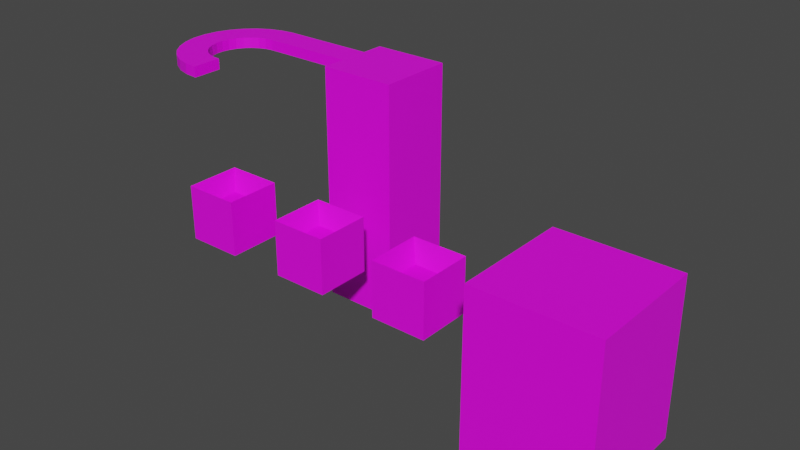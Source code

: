 # Source: level_1.blend  (saved by Blender 3.5.10; exported with 4.5.12 LTS)
import bpy
from mathutils import Matrix  # noqa: F401  (used for matrix-valued properties, if any)

bpy.ops.wm.read_factory_settings(use_empty=True)
scene = bpy.context.scene
scene.name = 'Scene'

# ---- collections
col_collection = bpy.data.collections.new('Collection'); scene.collection.children.link(col_collection)

# ---- images (referenced by path relative to the original .blend; pixels are not part of the script)
import os
ASSET_DIR = os.environ.get("B2B_ASSET_DIR", "")  # directory of the original .blend (textures are referenced by path, not embedded)
HERE = os.path.dirname(os.path.abspath(__file__))  # packed textures are extracted next to this script under _unpacked/

def load_image(name, relpath, width, height, colorspace="sRGB"):
    """Load a texture the original file referenced (path relative to the .blend, or extracted next to this script)."""
    p = next((c for c in (os.path.join(HERE, relpath), os.path.join(ASSET_DIR, relpath)) if relpath and os.path.exists(c)), "")
    if p:
        img = bpy.data.images.load(p, check_existing=True)
        img.name = name
    else:  # same state as the original file: an image datablock whose file is absent (Cycles renders it pink)
        img = bpy.data.images.new(name, width, height)
        img.source = "FILE"
        img.filepath = "//" + (relpath or name)
    img.colorspace_settings.name = colorspace
    return img
img_img_20230425_wa0009_jpg = load_image('IMG-20230425-WA0009.jpg', 'IMG-20230425-WA0009.jpg', 1024, 1024, 'sRGB')
img_img_20230425_wa0009_jpg_003 = load_image('IMG-20230425-WA0009.jpg.003', 'IMG-20230425-WA0009.jpg', 1024, 1024, 'sRGB')
img_img_20230425_wa0009_jpg_004 = load_image('IMG-20230425-WA0009.jpg.004', 'IMG-20230425-WA0009.jpg', 1024, 1024, 'sRGB')

# ---- materials (node trees are filled in below, after node groups)
mat_material_001 = bpy.data.materials.new('Material.001')
mat_material_001.use_transparent_shadow = False
mat_material_002 = bpy.data.materials.new('Material.002')
mat_material_002.use_transparent_shadow = False
mat_material_005 = bpy.data.materials.new('Material.005')
mat_material_005.use_transparent_shadow = False

# ---- material node trees
mat_material_001.use_nodes = True; mat_material_001.node_tree.nodes.clear()
_N = mat_material_001.node_tree.nodes; _L = mat_material_001.node_tree.links
n0 = _N.new('ShaderNodeBsdfPrincipled'); n0.name = 'Principled BSDF'; n0.location = (10, 300)
n0.distribution = 'GGX'
n0.subsurface_method = 'RANDOM_WALK_SKIN'
n0.inputs[3].default_value = 1.45
n0.inputs[27].default_value = (0.0, 0.0, 0.0, 1.0)
n0.inputs[28].default_value = 1.0
n1 = _N.new('ShaderNodeOutputMaterial'); n1.name = 'Material Output'; n1.location = (300, 300)
n2 = _N.new('ShaderNodeTexImage'); n2.name = 'Image Texture'; n2.location = (-280, 280)
n2.image = img_img_20230425_wa0009_jpg
_L.new(n0.outputs[0], n1.inputs[0])
_L.new(n2.outputs[0], n0.inputs[0])
n1.is_active_output = True
mat_material_002.use_nodes = True; mat_material_002.node_tree.nodes.clear()
_N = mat_material_002.node_tree.nodes; _L = mat_material_002.node_tree.links
n0 = _N.new('ShaderNodeBsdfPrincipled'); n0.name = 'Principled BSDF'; n0.location = (10, 300)
n0.distribution = 'GGX'
n0.subsurface_method = 'RANDOM_WALK_SKIN'
n0.inputs[3].default_value = 1.45
n0.inputs[27].default_value = (0.0, 0.0, 0.0, 1.0)
n0.inputs[28].default_value = 1.0
n1 = _N.new('ShaderNodeOutputMaterial'); n1.name = 'Material Output'; n1.location = (300, 300)
n2 = _N.new('ShaderNodeTexImage'); n2.name = 'Image Texture'; n2.location = (-280, 280)
n2.image = img_img_20230425_wa0009_jpg_003
_L.new(n0.outputs[0], n1.inputs[0])
_L.new(n2.outputs[0], n0.inputs[0])
n1.is_active_output = True
mat_material_005.use_nodes = True; mat_material_005.node_tree.nodes.clear()
_N = mat_material_005.node_tree.nodes; _L = mat_material_005.node_tree.links
n0 = _N.new('ShaderNodeBsdfPrincipled'); n0.name = 'Principled BSDF'; n0.location = (10, 300)
n0.distribution = 'GGX'
n0.subsurface_method = 'RANDOM_WALK_SKIN'
n0.inputs[3].default_value = 1.45
n0.inputs[27].default_value = (0.0, 0.0, 0.0, 1.0)
n0.inputs[28].default_value = 1.0
n1 = _N.new('ShaderNodeOutputMaterial'); n1.name = 'Material Output'; n1.location = (300, 300)
n2 = _N.new('ShaderNodeTexImage'); n2.name = 'Image Texture'; n2.location = (-280, 280)
n2.image = img_img_20230425_wa0009_jpg_004
_L.new(n0.outputs[0], n1.inputs[0])
_L.new(n2.outputs[0], n0.inputs[0])
n1.is_active_output = True

# ---- world
world_world = bpy.data.worlds.new('World'); scene.world = world_world
world_world.use_nodes = True; world_world.node_tree.nodes.clear()
_N = world_world.node_tree.nodes; _L = world_world.node_tree.links
n0 = _N.new('ShaderNodeOutputWorld'); n0.name = 'World Output'; n0.location = (300, 300)
n1 = _N.new('ShaderNodeBackground'); n1.name = 'Background'; n1.location = (10, 300)
n1.inputs[0].default_value = (0.05088, 0.05088, 0.05088, 1.0)
_L.new(n1.outputs[0], n0.inputs[0])
n0.is_active_output = True
world_world.color = (0.05088, 0.05088, 0.05088)
world_world.use_sun_shadow = False
world_world.sun_shadow_jitter_overblur = 0.0

# ---- meshes
me_cube_001 = bpy.data.meshes.new('Cube.001')
me_cube_001.from_pydata([(-2.0, -2.0, 0.0), (-2.0, -2.0, 12.5), (-2.0, 2.0, 0.0), (-2.0, 2.0, 12.5), (2.0, -2.0, 0.0), (2.0, -2.0, 12.5), (2.0, 2.0, 0.0), (2.0, 2.0, 12.5), (-2.0, 0.8114, 0.0), (-2.0, 0.8114, 12.5), (2.0, 0.8114, 0.0), (2.0, 0.8114, 12.5), (-2.0, -0.7349, 0.0), (2.0, -0.7349, 12.5), (-2.0, -0.7349, 12.5), (2.0, -0.7349, 0.0), (-2.0, -2.0, 11.95), (-2.0, 2.0, 11.95), (2.0, 2.0, 11.95), (2.0, -2.0, 11.95), (2.0, 0.8114, 11.95), (-2.0, 0.8114, 11.95), (-2.0, -0.7349, 11.95), (2.0, -0.7349, 11.95), (-5.943, 0.8114, 12.5), (-5.943, -0.7349, 12.5), (-5.943, 0.8114, 11.95), (-5.943, -0.7349, 11.95), (-6.943, 0.8114, 12.5), (-6.943, -0.7349, 12.5), (-6.943, 0.8114, 11.95), (-6.943, -0.7349, 11.95), (-7.651, 0.7197, 12.5), (-7.329, -0.7928, 12.5), (-7.651, 0.7197, 11.95), (-7.329, -0.7928, 11.95), (-8.324, 0.4828, 12.5), (-7.695, -0.9297, 12.5), (-8.324, 0.4828, 11.95), (-7.695, -0.9297, 11.95), (-8.933, 0.1112, 12.5), (-8.024, -1.14, 12.5), (-8.933, 0.1112, 11.95), (-8.024, -1.14, 11.95), (-9.451, -0.3789, 12.5), (-8.302, -1.414, 12.5), (-9.451, -0.3789, 11.95), (-8.302, -1.414, 11.95), (-9.857, -0.9662, 12.5), (-8.518, -1.739, 12.5), (-9.857, -0.9662, 11.95), (-8.518, -1.739, 11.95), (-10.13, -1.625, 12.5), (-8.661, -2.103, 12.5), (-10.13, -1.625, 11.95), (-8.661, -2.103, 11.95), (-10.26, -2.326, 12.5), (-8.725, -2.488, 12.5), (-10.26, -2.326, 11.95), (-8.725, -2.488, 11.95), (-10.25, -3.04, 12.5), (-8.708, -2.878, 12.5), (-10.25, -3.04, 11.95), (-8.708, -2.878, 11.95), (-10.08, -3.734, 12.5), (-8.61, -3.256, 12.5), (-10.08, -3.734, 11.95), (-8.61, -3.256, 11.95), (-9.774, -4.378, 12.5), (-8.435, -3.605, 12.5), (-9.774, -4.378, 11.95), (-8.435, -3.605, 11.95), (-9.341, -4.945, 12.5), (-8.192, -3.911, 12.5), (-9.341, -4.945, 11.95), (-8.192, -3.911, 11.95), (-8.799, -5.41, 12.5), (-7.891, -4.159, 12.5), (-8.799, -5.41, 11.95), (-7.891, -4.159, 11.95), (-8.173, -5.752, 12.5), (-7.544, -4.339, 12.5), (-8.173, -5.752, 11.95), (-7.544, -4.339, 11.95), (-7.489, -5.956, 12.5), (-7.168, -4.443, 12.5), (-7.489, -5.956, 11.95), (-7.168, -4.443, 11.95), (-6.778, -6.013, 12.5), (-6.778, -4.467, 12.5), (-6.778, -6.013, 11.95), (-6.778, -4.467, 11.95)], [], [(21, 9, 3, 17), (17, 3, 7, 18), (23, 13, 5, 19), (19, 5, 1, 16), (12, 15, 4, 0), (13, 14, 1, 5), (7, 3, 9, 11), (2, 6, 10, 8), (18, 7, 11, 20), (14, 9, 24, 25), (16, 1, 14, 22), (11, 9, 14, 13), (8, 10, 15, 12), (20, 11, 13, 23), (10, 20, 23, 15), (0, 16, 22, 12), (12, 22, 21, 8), (6, 18, 20, 10), (4, 19, 16, 0), (15, 23, 19, 4), (2, 17, 18, 6), (8, 21, 17, 2), (27, 25, 29, 31), (9, 21, 26, 24), (21, 22, 27, 26), (22, 14, 25, 27), (30, 31, 35, 34), (25, 24, 28, 29), (26, 27, 31, 30), (24, 26, 30, 28), (32, 34, 38, 36), (28, 30, 34, 32), (31, 29, 33, 35), (29, 28, 32, 33), (39, 37, 41, 43), (35, 33, 37, 39), (33, 32, 36, 37), (34, 35, 39, 38), (42, 43, 47, 46), (37, 36, 40, 41), (38, 39, 43, 42), (36, 38, 42, 40), (47, 45, 49, 51), (40, 42, 46, 44), (43, 41, 45, 47), (41, 40, 44, 45), (51, 49, 53, 55), (45, 44, 48, 49), (46, 47, 51, 50), (44, 46, 50, 48), (54, 55, 59, 58), (49, 48, 52, 53), (50, 51, 55, 54), (48, 50, 54, 52), (59, 57, 61, 63), (52, 54, 58, 56), (55, 53, 57, 59), (53, 52, 56, 57), (61, 60, 64, 65), (57, 56, 60, 61), (58, 59, 63, 62), (56, 58, 62, 60), (66, 67, 71, 70), (62, 63, 67, 66), (60, 62, 66, 64), (63, 61, 65, 67), (71, 69, 73, 75), (64, 66, 70, 68), (67, 65, 69, 71), (65, 64, 68, 69), (74, 75, 79, 78), (69, 68, 72, 73), (70, 71, 75, 74), (68, 70, 74, 72), (76, 78, 82, 80), (72, 74, 78, 76), (75, 73, 77, 79), (73, 72, 76, 77), (83, 81, 85, 87), (79, 77, 81, 83), (77, 76, 80, 81), (78, 79, 83, 82), (86, 87, 91, 90), (81, 80, 84, 85), (82, 83, 87, 86), (80, 82, 86, 84), (91, 89, 88, 90), (84, 86, 90, 88), (87, 85, 89, 91), (85, 84, 88, 89)])
_uv = me_cube_001.uv_layers.new(name='UVMap')
_uv.uv.foreach_set('vector', [0.586, 0.6482, 0.586, 0.6629, 0.6424, 0.6629, 0.6424, 0.6482, 0.6607, 0.6482, 0.6607, 0.6629, 0.8504, 0.6629, 0.8504, 0.6482, 0.5127, 0.6482, 0.5127, 0.6629, 0.4527, 0.6629, 0.4527, 0.6482, 0.8504, 0.6482, 0.8504, 0.6629, 0.6607, 0.6629, 0.6607, 0.6482, 0.6607, 0.659, 0.8504, 0.659, 0.8504, 0.6253, 0.6607, 0.6253, 0.8504, 0.659, 0.6607, 0.659, 0.6607, 0.6253, 0.8504, 0.6253, 0.8504, 0.732, 0.6607, 0.732, 0.6607, 0.7003, 0.8504, 0.7003, 0.6607, 0.732, 0.8504, 0.732, 0.8504, 0.7003, 0.6607, 0.7003, 0.6424, 0.6482, 0.6424, 0.6629, 0.586, 0.6629, 0.586, 0.6482, 0.6607, 0.659, 0.6607, 0.7003, 0.4738, 0.7003, 0.4738, 0.659, 0.4527, 0.6482, 0.4527, 0.6629, 0.5127, 0.6629, 0.5127, 0.6482, 0.8504, 0.7003, 0.6607, 0.7003, 0.6607, 0.659, 0.8504, 0.659, 0.6607, 0.7003, 0.8504, 0.7003, 0.8504, 0.659, 0.6607, 0.659, 0.586, 0.6482, 0.586, 0.6629, 0.5127, 0.6629, 0.5127, 0.6482, 0.586, 0.3295, 0.586, 0.6482, 0.5127, 0.6482, 0.5127, 0.3295, 0.4527, 0.3295, 0.4527, 0.6482, 0.5127, 0.6482, 0.5127, 0.3295, 0.5127, 0.3295, 0.5127, 0.6482, 0.586, 0.6482, 0.586, 0.3295, 0.6424, 0.3295, 0.6424, 0.6482, 0.586, 0.6482, 0.586, 0.3295, 0.8504, 0.3295, 0.8504, 0.6482, 0.6607, 0.6482, 0.6607, 0.3295, 0.5127, 0.3295, 0.5127, 0.6482, 0.4527, 0.6482, 0.4527, 0.3295, 0.6607, 0.3295, 0.6607, 0.6482, 0.8504, 0.6482, 0.8504, 0.3295, 0.586, 0.3295, 0.586, 0.6482, 0.6424, 0.6482, 0.6424, 0.3295, 0.4738, 0.6482, 0.4738, 0.6629, 0.4263, 0.6629, 0.4263, 0.6482, 0.6607, 0.6629, 0.6607, 0.6482, 0.4738, 0.6482, 0.4738, 0.6629, 0.6607, 0.7003, 0.6607, 0.659, 0.4738, 0.659, 0.4738, 0.7003, 0.6607, 0.6482, 0.6607, 0.6629, 0.4738, 0.6629, 0.4738, 0.6482, 0.4263, 0.7003, 0.4263, 0.659, 0.408, 0.6575, 0.3928, 0.6978, 0.4738, 0.659, 0.4738, 0.7003, 0.4263, 0.7003, 0.4263, 0.659, 0.4738, 0.7003, 0.4738, 0.659, 0.4263, 0.659, 0.4263, 0.7003, 0.4738, 0.6629, 0.4738, 0.6482, 0.4263, 0.6482, 0.4263, 0.6629, 0.3928, 0.6629, 0.3928, 0.6482, 0.3609, 0.6482, 0.3609, 0.6629, 0.4263, 0.6629, 0.4263, 0.6482, 0.3928, 0.6482, 0.3928, 0.6629, 0.4263, 0.6482, 0.4263, 0.6629, 0.408, 0.6629, 0.408, 0.6482, 0.4263, 0.659, 0.4263, 0.7003, 0.3928, 0.6978, 0.408, 0.6575, 0.3907, 0.6482, 0.3907, 0.6629, 0.3751, 0.6629, 0.3751, 0.6482, 0.408, 0.6482, 0.408, 0.6629, 0.3907, 0.6629, 0.3907, 0.6482, 0.408, 0.6575, 0.3928, 0.6978, 0.3609, 0.6915, 0.3907, 0.6539, 0.3928, 0.6978, 0.408, 0.6575, 0.3907, 0.6539, 0.3609, 0.6915, 0.332, 0.6816, 0.3751, 0.6483, 0.3619, 0.6409, 0.3074, 0.6685, 0.3907, 0.6539, 0.3609, 0.6915, 0.332, 0.6816, 0.3751, 0.6483, 0.3609, 0.6915, 0.3907, 0.6539, 0.3751, 0.6483, 0.332, 0.6816, 0.3609, 0.6629, 0.3609, 0.6482, 0.332, 0.6482, 0.332, 0.6629, 0.4805, 0.6482, 0.4805, 0.6629, 0.4651, 0.6629, 0.4651, 0.6482, 0.332, 0.6629, 0.332, 0.6482, 0.3074, 0.6482, 0.3074, 0.6629, 0.3751, 0.6482, 0.3751, 0.6629, 0.3619, 0.6629, 0.3619, 0.6482, 0.3751, 0.6483, 0.332, 0.6816, 0.3074, 0.6685, 0.3619, 0.6409, 0.4651, 0.6482, 0.4651, 0.6629, 0.4478, 0.6629, 0.4478, 0.6482, 0.3619, 0.6409, 0.3074, 0.6685, 0.2882, 0.6529, 0.3517, 0.6323, 0.3074, 0.6685, 0.3619, 0.6409, 0.3517, 0.6323, 0.2882, 0.6529, 0.5296, 0.6629, 0.5296, 0.6482, 0.5017, 0.6482, 0.5017, 0.6629, 0.2751, 0.6353, 0.3449, 0.6226, 0.3418, 0.6123, 0.2689, 0.6166, 0.3517, 0.6323, 0.2882, 0.6529, 0.2751, 0.6353, 0.3449, 0.6226, 0.2882, 0.6529, 0.3517, 0.6323, 0.3449, 0.6226, 0.2751, 0.6353, 0.5017, 0.6629, 0.5017, 0.6482, 0.4705, 0.6482, 0.4705, 0.6629, 0.4296, 0.6482, 0.4296, 0.6629, 0.4111, 0.6629, 0.4111, 0.6482, 0.4705, 0.6629, 0.4705, 0.6482, 0.4372, 0.6482, 0.4372, 0.6629, 0.4478, 0.6482, 0.4478, 0.6629, 0.4296, 0.6629, 0.4296, 0.6482, 0.3449, 0.6226, 0.2751, 0.6353, 0.2689, 0.6166, 0.3418, 0.6123, 0.3427, 0.6019, 0.2697, 0.5976, 0.2776, 0.5791, 0.3473, 0.5918, 0.3418, 0.6123, 0.2689, 0.6166, 0.2697, 0.5976, 0.3427, 0.6019, 0.2689, 0.6166, 0.3418, 0.6123, 0.3427, 0.6019, 0.2697, 0.5976, 0.4372, 0.6629, 0.4372, 0.6482, 0.4034, 0.6482, 0.4034, 0.6629, 0.2776, 0.5791, 0.3473, 0.5918, 0.3556, 0.5825, 0.2921, 0.5619, 0.2697, 0.5976, 0.3427, 0.6019, 0.3473, 0.5918, 0.2776, 0.5791, 0.4034, 0.6629, 0.4034, 0.6482, 0.3705, 0.6482, 0.3705, 0.6629, 0.4111, 0.6482, 0.4111, 0.6629, 0.3932, 0.6629, 0.3932, 0.6482, 0.3766, 0.6482, 0.3766, 0.6629, 0.3621, 0.6629, 0.3621, 0.6482, 0.3705, 0.6629, 0.3705, 0.6482, 0.3399, 0.6482, 0.3399, 0.6629, 0.3932, 0.6482, 0.3932, 0.6629, 0.3766, 0.6629, 0.3766, 0.6482, 0.3473, 0.5918, 0.2776, 0.5791, 0.2921, 0.5619, 0.3556, 0.5825, 0.3126, 0.5467, 0.3671, 0.5743, 0.3814, 0.5677, 0.3383, 0.5343, 0.3556, 0.5825, 0.2921, 0.5619, 0.3126, 0.5467, 0.3671, 0.5743, 0.2921, 0.5619, 0.3556, 0.5825, 0.3671, 0.5743, 0.3126, 0.5467, 0.3399, 0.6629, 0.3399, 0.6482, 0.313, 0.6482, 0.313, 0.6629, 0.3383, 0.6629, 0.3383, 0.6482, 0.368, 0.6482, 0.368, 0.6629, 0.3126, 0.6629, 0.3126, 0.6482, 0.3383, 0.6482, 0.3383, 0.6629, 0.3671, 0.6482, 0.3671, 0.6629, 0.3814, 0.6629, 0.3814, 0.6482, 0.3671, 0.5743, 0.3126, 0.5467, 0.3383, 0.5343, 0.3814, 0.5677, 0.3978, 0.6482, 0.3978, 0.6629, 0.4157, 0.6629, 0.4157, 0.6482, 0.3814, 0.6482, 0.3814, 0.6629, 0.3978, 0.6629, 0.3978, 0.6482, 0.3814, 0.5677, 0.3383, 0.5343, 0.368, 0.5252, 0.3978, 0.5629, 0.3383, 0.5343, 0.3814, 0.5677, 0.3978, 0.5629, 0.368, 0.5252, 0.4004, 0.5198, 0.4157, 0.5601, 0.4342, 0.5595, 0.4342, 0.5183, 0.3978, 0.5629, 0.368, 0.5252, 0.4004, 0.5198, 0.4157, 0.5601, 0.368, 0.5252, 0.3978, 0.5629, 0.4157, 0.5601, 0.4004, 0.5198, 0.368, 0.6629, 0.368, 0.6482, 0.4004, 0.6482, 0.4004, 0.6629, 0.3357, 0.6482, 0.3357, 0.6629, 0.2624, 0.6629, 0.2624, 0.6482, 0.4004, 0.6629, 0.4004, 0.6482, 0.4342, 0.6482, 0.4342, 0.6629, 0.4157, 0.6482, 0.4157, 0.6629, 0.4342, 0.6629, 0.4342, 0.6482, 0.4157, 0.5601, 0.4004, 0.5198, 0.4342, 0.5183, 0.4342, 0.5595])
me_cube_001.materials.append(mat_material_001)
me_cube_001.update()
me_cube_006 = bpy.data.meshes.new('Cube.006')
me_cube_006.from_pydata([(-1.0, -1.0, -1.288), (-1.0, -1.0, 1.288), (-1.0, 1.0, -1.288), (-1.0, 1.0, 1.288), (1.0, -1.0, -1.288), (1.0, -1.0, 1.288), (1.0, 1.0, -1.288), (1.0, 1.0, 1.288)], [], [(0, 1, 3, 2), (2, 3, 7, 6), (6, 7, 5, 4), (4, 5, 1, 0), (2, 6, 4, 0), (7, 3, 1, 5)])
_uv = me_cube_006.uv_layers.new(name='UVMap')
_uv.uv.foreach_set('vector', [0.4953, 0.3384, 0.4838, 0.5204, 0.2068, 0.5152, 0.2221, 0.3259, 0.4963, 0.3389, 0.4848, 0.5209, 0.2077, 0.5157, 0.2231, 0.3265, 0.4935, 0.3389, 0.4821, 0.5209, 0.205, 0.5157, 0.2204, 0.3265, 0.4945, 0.3394, 0.483, 0.5214, 0.206, 0.5162, 0.2213, 0.3269, 1.0, 0.6264, 1.0, 0.7154, 0.5, 0.7154, 0.5, 0.6264, 0.501, 0.2404, 0.4886, 0.404, 0.187, 0.3928, 0.2011, 0.2247])
me_cube_006.materials.append(mat_material_001)
me_cube_006.update()
me_cube = bpy.data.meshes.new('Cube')
me_cube.from_pydata([(-1.0, -1.0, -1.0), (-0.6852, -0.6852, 0.2516), (-1.0, 1.0, -1.0), (-0.6852, 0.6852, 0.2516), (1.0, -1.0, -1.0), (0.6852, -0.6852, 0.2516), (1.0, 1.0, -1.0), (0.6852, 0.6852, 0.2516), (-1.0, -1.0, 1.0), (-1.0, 1.0, 1.0), (1.0, 1.0, 1.0), (1.0, -1.0, 1.0)], [], [(0, 8, 9, 2), (2, 9, 10, 6), (6, 10, 11, 4), (4, 11, 8, 0), (2, 6, 4, 0), (7, 3, 1, 5), (1, 3, 9, 8), (3, 7, 10, 9), (7, 5, 11, 10), (5, 1, 8, 11)])
_uv = me_cube.uv_layers.new(name='UVMap')
_uv.uv.foreach_set('vector', [0.4187, 0.1749, 0.5813, 0.1749, 0.5813, 0.3374, 0.4187, 0.3374, 0.4187, 0.3374, 0.5813, 0.3374, 0.5813, 0.5, 0.4187, 0.5, 0.4187, 0.5, 0.5813, 0.5, 0.5813, 0.6626, 0.4187, 0.6626, 0.4187, 0.6626, 0.5813, 0.6626, 0.5813, 0.8251, 0.4187, 0.8251, 0.2562, 0.5, 0.4187, 0.5, 0.4187, 0.6626, 0.2562, 0.6626, 0.8314, 0.7502, 0.4937, 0.7502, 0.4937, 0.4124, 0.8314, 0.4124, 0.4937, 0.4124, 0.4937, 0.7502, 0.4161, 0.8278, 0.4161, 0.3348, 0.4937, 0.7502, 0.8314, 0.7502, 0.909, 0.8278, 0.4161, 0.8278, 0.8314, 0.7502, 0.8314, 0.4124, 0.909, 0.3348, 0.909, 0.8278, 0.8314, 0.4124, 0.4937, 0.4124, 0.4161, 0.3348, 0.909, 0.3348])
me_cube.materials.append(mat_material_001)
me_cube.update()
me_cube_002 = bpy.data.meshes.new('Cube.002')
me_cube_002.from_pydata([(-1.0, -1.0, -1.0), (-0.6852, -0.6852, 0.2516), (-1.0, 1.0, -1.0), (-0.6852, 0.6852, 0.2516), (1.0, -1.0, -1.0), (0.6852, -0.6852, 0.2516), (1.0, 1.0, -1.0), (0.6852, 0.6852, 0.2516), (-1.0, -1.0, 1.0), (-1.0, 1.0, 1.0), (1.0, 1.0, 1.0), (1.0, -1.0, 1.0)], [], [(0, 8, 9, 2), (2, 9, 10, 6), (6, 10, 11, 4), (4, 11, 8, 0), (2, 6, 4, 0), (7, 3, 1, 5), (1, 3, 9, 8), (3, 7, 10, 9), (7, 5, 11, 10), (5, 1, 8, 11)])
_uv = me_cube_002.uv_layers.new(name='UVMap')
_uv.uv.foreach_set('vector', [0.4187, 0.1749, 0.5813, 0.1749, 0.5813, 0.3374, 0.4187, 0.3374, 0.4187, 0.3374, 0.5813, 0.3374, 0.5813, 0.5, 0.4187, 0.5, 0.4187, 0.5, 0.5813, 0.5, 0.5813, 0.6626, 0.4187, 0.6626, 0.4187, 0.6626, 0.5813, 0.6626, 0.5813, 0.8251, 0.4187, 0.8251, 0.2562, 0.5, 0.4187, 0.5, 0.4187, 0.6626, 0.2562, 0.6626, 0.8314, 0.7502, 0.4937, 0.7502, 0.4937, 0.4124, 0.8314, 0.4124, 0.4937, 0.4124, 0.4937, 0.7502, 0.4161, 0.8278, 0.4161, 0.3348, 0.4937, 0.7502, 0.8314, 0.7502, 0.909, 0.8278, 0.4161, 0.8278, 0.8314, 0.7502, 0.8314, 0.4124, 0.909, 0.3348, 0.909, 0.8278, 0.8314, 0.4124, 0.4937, 0.4124, 0.4161, 0.3348, 0.909, 0.3348])
me_cube_002.materials.append(mat_material_002)
me_cube_002.update()
me_cube_003 = bpy.data.meshes.new('Cube.003')
me_cube_003.from_pydata([(-1.0, -1.0, -1.0), (-0.6852, -0.6852, 0.2516), (-1.0, 1.0, -1.0), (-0.6852, 0.6852, 0.2516), (1.0, -1.0, -1.0), (0.6852, -0.6852, 0.2516), (1.0, 1.0, -1.0), (0.6852, 0.6852, 0.2516), (-1.0, -1.0, 1.0), (-1.0, 1.0, 1.0), (1.0, 1.0, 1.0), (1.0, -1.0, 1.0)], [], [(0, 8, 9, 2), (2, 9, 10, 6), (6, 10, 11, 4), (4, 11, 8, 0), (2, 6, 4, 0), (7, 3, 1, 5), (1, 3, 9, 8), (3, 7, 10, 9), (7, 5, 11, 10), (5, 1, 8, 11)])
_uv = me_cube_003.uv_layers.new(name='UVMap')
_uv.uv.foreach_set('vector', [0.4187, 0.1749, 0.5813, 0.1749, 0.5813, 0.3374, 0.4187, 0.3374, 0.4187, 0.3374, 0.5813, 0.3374, 0.5813, 0.5, 0.4187, 0.5, 0.4187, 0.5, 0.5813, 0.5, 0.5813, 0.6626, 0.4187, 0.6626, 0.4187, 0.6626, 0.5813, 0.6626, 0.5813, 0.8251, 0.4187, 0.8251, 0.2562, 0.5, 0.4187, 0.5, 0.4187, 0.6626, 0.2562, 0.6626, 0.8314, 0.7502, 0.4937, 0.7502, 0.4937, 0.4124, 0.8314, 0.4124, 0.4937, 0.4124, 0.4937, 0.7502, 0.4161, 0.8278, 0.4161, 0.3348, 0.4937, 0.7502, 0.8314, 0.7502, 0.909, 0.8278, 0.4161, 0.8278, 0.8314, 0.7502, 0.8314, 0.4124, 0.909, 0.3348, 0.909, 0.8278, 0.8314, 0.4124, 0.4937, 0.4124, 0.4161, 0.3348, 0.909, 0.3348])
me_cube_003.materials.append(mat_material_005)
me_cube_003.update()

# ---- objects
ob_cube = bpy.data.objects.new('Cube', me_cube_001)
ob_cube_004 = bpy.data.objects.new('Cube.004', me_cube_006)
ob_cube_001 = bpy.data.objects.new('Cube.001', me_cube)
ob_cube_002 = bpy.data.objects.new('Cube.002', me_cube_002)
ob_cube_003 = bpy.data.objects.new('Cube.003', me_cube_003)

# ---- transforms, parenting, visibility, modifiers, constraints
ob_cube.location = (0.0, 0.0, 0.0)
ob_cube_004.location = (14.26, -5.039, 4.067)
ob_cube_004.scale = (3.165, 3.165, 3.165)
ob_cube_001.location = (-5.434, -5.341, 4.98)
ob_cube_001.scale = (1.47, 1.47, 1.47)
ob_cube_002.location = (0.5127, -5.341, 4.98)
ob_cube_002.scale = (1.47, 1.47, 1.47)
ob_cube_003.location = (6.52, -5.341, 4.98)
ob_cube_003.scale = (1.47, 1.47, 1.47)

# ---- collection membership
col_collection.objects.link(ob_cube)
col_collection.objects.link(ob_cube_004)
col_collection.objects.link(ob_cube_001)
col_collection.objects.link(ob_cube_002)
col_collection.objects.link(ob_cube_003)

# ---- scene / render settings (as saved in the file)
scene.frame_start = 1; scene.frame_end = 250; scene.frame_set(1)
scene.render.engine = 'BLENDER_EEVEE_NEXT'
scene.cycles.sampling_pattern = 'TABULATED_SOBOL'
scene.view_settings.view_transform = 'Filmic'
bpy.context.view_layer.update()

# ---- added for rendering (the .blend has no active camera and no usable light): camera, sun
cam_auto = bpy.data.cameras.new('AutoCamera')
cam_auto.lens = 50.0
cam_auto.sensor_width = 36.0
cam_auto.clip_end = 1000.0
ob_auto_camera = bpy.data.objects.new('AutoCamera', cam_auto)
scene.collection.objects.link(ob_auto_camera)
ob_auto_camera.location = (33.2297, -38.6823, 29.9643)
ob_auto_camera.rotation_euler = (1.09748, -7.21219e-08, 0.694738)
scene.camera = ob_auto_camera
light_auto_sun = bpy.data.lights.new('AutoSun', 'SUN')
light_auto_sun.energy = 3.0
light_auto_sun.angle = 0.0523599
ob_auto_sun = bpy.data.objects.new('AutoSun', light_auto_sun)
scene.collection.objects.link(ob_auto_sun)
ob_auto_sun.rotation_euler = (0.872665, 0.174533, 0.523599)
bpy.context.view_layer.update()
